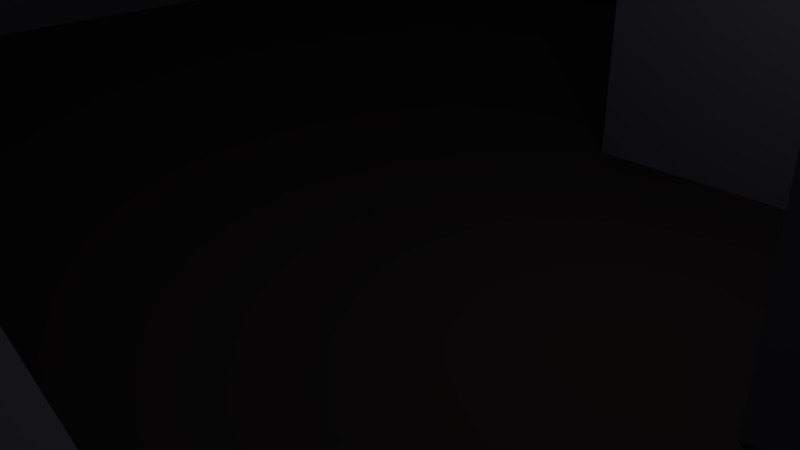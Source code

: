 # Source: Tile1.blend  (saved by Blender 2.77.0; exported with 4.5.12 LTS)
import bpy
from mathutils import Matrix  # noqa: F401  (used for matrix-valued properties, if any)

bpy.ops.wm.read_factory_settings(use_empty=True)
scene = bpy.context.scene
scene.name = 'Scene'

# ---- collections
col_collection_1 = bpy.data.collections.new('Collection 1'); scene.collection.children.link(col_collection_1)

# ---- materials (node trees are filled in below, after node groups)
mat_floor = bpy.data.materials.new('Floor')
mat_floor.alpha_threshold = 0.0
mat_floor.use_transparent_shadow = False
mat_floor.diffuse_color = (0.0291, 0.02181, 0.02181, 1.0)
mat_floor.roughness = 0.5
mat_floor.specular_intensity = 0.0
mat_wall = bpy.data.materials.new('Wall')
mat_wall.alpha_threshold = 0.0
mat_wall.use_transparent_shadow = False
mat_wall.diffuse_color = (0.09863, 0.0956, 0.1282, 1.0)
mat_wall.roughness = 0.5
mat_wall.specular_intensity = 0.0
mat_object = bpy.data.materials.new('Object')
mat_object.alpha_threshold = 0.0
mat_object.use_transparent_shadow = False
mat_object.roughness = 0.5
mat_object.specular_intensity = 0.0

# ---- material node trees

# ---- world
world_world = bpy.data.worlds.new('World'); scene.world = world_world
world_world.color = (0.05088, 0.05088, 0.05088)
world_world.use_sun_shadow = False
world_world.sun_shadow_jitter_overblur = 0.0
world_world.cycles.sampling_method = 'MANUAL'

# ---- cameras
cam_camera = bpy.data.cameras.new('Camera')
cam_camera.clip_end = 100.0
cam_camera.lens = 35.0
cam_camera.sensor_width = 32.0
cam_camera.sensor_height = 18.0
cam_camera.ortho_scale = 7.314
cam_camera.dof.focus_distance = 0.0
cam_camera.dof.aperture_fstop = 128.0

# ---- lights
light_lamp = bpy.data.lights.new('Lamp', 'POINT')
light_lamp.transmission_factor = 0.0
light_lamp.cutoff_distance = 30.0
light_lamp.energy = 100.0
light_lamp.shadow_buffer_clip_start = 1.001
light_lamp.shadow_soft_size = 0.1
light_lamp.shadow_maximum_resolution = 0.006
light_lamp.use_absolute_resolution = True

# ---- meshes
me_plane = bpy.data.meshes.new('Plane')
me_plane.from_pydata([(-20.0, -20.0, 0.0), (20.0, -20.0, 0.0), (-20.0, 20.0, 0.0), (20.0, 20.0, 0.0), (-20.0, 15.0, 0.0), (-20.0, 10.0, 0.0), (-20.0, 5.0, 0.0), (-20.0, 0.0, 0.0), (-20.0, -5.0, 0.0), (-20.0, -10.0, 0.0), (-20.0, -15.0, 0.0), (-15.0, -20.0, 0.0), (-10.0, -20.0, 0.0), (-5.0, -20.0, 0.0), (0.0, -20.0, 0.0), (5.0, -20.0, 0.0), (10.0, -20.0, 0.0), (15.0, -20.0, 0.0), (20.0, -15.0, 0.0), (20.0, -10.0, 0.0), (20.0, -5.0, 0.0), (20.0, 0.0, 0.0), (20.0, 5.0, 0.0), (20.0, 10.0, 0.0), (20.0, 15.0, 0.0), (15.0, 20.0, 0.0), (10.0, 20.0, 0.0), (5.0, 20.0, 0.0), (0.0, 20.0, 0.0), (-5.0, 20.0, 0.0), (-10.0, 20.0, 0.0), (-15.0, 20.0, 0.0), (-15.0, -15.0, 0.0), (-15.0, -10.0, 0.0), (-15.0, -5.0, 0.0), (-15.0, 0.0, 0.0), (-15.0, 5.0, 0.0), (-15.0, 10.0, 0.0), (-15.0, 15.0, 0.0), (-10.0, -10.0, 0.0), (-10.0, -5.0, 0.0), (-10.0, 15.0, 0.0), (-5.0, -10.0, 0.0), (-5.0, -5.0, 0.0), (-5.0, 15.0, 0.0), (0.0, -10.0, 0.0), (0.0, -5.0, 0.0), (0.0, 5.0, 0.0), (0.0, 10.0, 0.0), (0.0, 15.0, 0.0), (5.0, -15.0, 0.0), (5.0, -10.0, 0.0), (5.0, -5.0, 0.0), (5.0, 0.0, 0.0), (5.0, 5.0, 0.0), (5.0, 10.0, 0.0), (5.0, 15.0, 0.0), (10.0, -15.0, 0.0), (10.0, 0.0, 0.0), (10.0, 5.0, 0.0), (10.0, 10.0, 0.0), (10.0, 15.0, 0.0), (15.0, -15.0, 0.0), (15.0, -10.0, 0.0), (15.0, 0.0, 0.0), (15.0, 15.0, 0.0), (-20.0, -20.0, 5.0), (15.0, -20.0, 5.0), (20.0, -20.0, 5.0), (20.0, 15.0, 5.0), (20.0, 20.0, 5.0), (-15.0, 20.0, 5.0), (-20.0, 20.0, 5.0), (-15.0, -20.0, 5.0), (5.0, -20.0, 5.0), (10.0, -20.0, 5.0), (20.0, -15.0, 5.0), (20.0, -10.0, 5.0), (15.0, 20.0, 5.0), (10.0, 20.0, 5.0), (5.0, 20.0, 5.0), (-2.148, 20.0, 5.0), (-5.0, 20.0, 5.0), (-10.0, 20.0, 5.0), (-15.0, -10.0, 5.0), (-15.0, -5.0, 5.0), (-10.0, 15.0, 5.0), (-10.0, -10.0, 6.834), (-10.0, -5.0, 6.834), (-5.0, 15.0, 5.0), (-5.0, -10.0, 4.677), (-5.0, -5.0, 4.677), (-2.148, 15.0, 5.0), (0.0, -10.0, 2.706), (0.0, -5.0, 2.706), (0.0, 5.0, 5.0), (0.0, 10.0, 5.0), (5.0, 15.0, 5.0), (5.0, -15.0, 5.0), (5.0, -10.0, 0.475), (5.0, -5.0, 0.475), (5.0, 0.0, 5.0), (5.883, 5.0, 6.662), (5.883, 10.0, 6.662), (10.0, 15.0, 5.0), (10.0, -15.0, 5.0), (10.0, 0.0, 2.81), (10.0, 5.0, 5.0), (10.0, 10.0, 5.0), (15.0, 15.0, 5.0), (15.0, -15.0, 5.0), (15.0, -10.0, 5.0), (0.0, 5.0, 15.51), (0.0, 10.0, 17.66), (5.0, 5.0, 11.16), (5.0, 10.0, 13.96), (-20.0, -15.0, 14.0), (-20.0, -20.0, 14.0), (-15.0, 20.0, 14.0), (-20.0, 20.0, 14.0), (-20.0, 15.0, 14.0), (-20.0, 10.0, 14.0), (-20.0, 5.0, 14.0), (-20.0, 0.0, 14.0), (-20.0, -5.0, 14.0), (-20.0, -10.0, 14.0), (-15.0, -20.0, 14.0), (-15.0, 15.0, 14.0), (-15.0, -15.0, 14.0), (-15.0, -10.0, 14.0), (-15.0, -5.0, 14.0), (-15.0, 0.0, 14.0), (-15.0, 5.0, 14.0), (-15.0, 10.0, 14.0), (-20.0, 20.0, 8.513), (-20.0, -20.0, 8.513), (-15.0, -20.0, 8.513), (-15.0, 20.0, 8.513), (-15.0, -10.0, 8.513), (-15.0, -5.0, 8.513), (-15.0, -20.0, 11.26), (-15.0, 20.0, 11.26), (-15.0, -10.0, 11.26), (-15.0, -5.0, 11.26), (-20.0, 20.0, 11.26), (-20.0, -20.0, 11.26), (-12.97, -5.0, 8.513), (-12.97, -10.0, 8.513), (-12.01, -10.0, 10.83), (-12.01, -5.0, 10.83), (-11.69, -5.0, 9.952), (-12.71, -5.0, 11.33), (-11.69, -10.0, 9.952), (-12.71, -10.0, 11.33), (-9.992, -7.4, 9.952), (-10.31, -7.4, 10.83), (3.217, -18.7, 1.303), (3.217, -16.3, 1.303), (3.217, -16.3, 3.697), (3.217, -18.7, 3.697), (11.47, -17.05, 8.716), (12.04, -18.54, 8.558), (12.96, -16.46, 8.566), (13.53, -17.95, 8.408)], [], [(63, 62, 110, 111), (41, 44, 89, 86), (26, 27, 80, 79, 78, 70, 3, 25), (24, 3, 70, 69), (59, 60, 108, 107), (43, 40, 88, 91), (62, 57, 105, 110), (109, 69, 70, 78, 79, 80, 97, 104), (33, 39, 40, 34), (58, 59, 107, 106), (39, 42, 90, 87), (60, 55, 103, 108), (53, 58, 106, 101), (56, 61, 65, 24, 69, 109, 104, 97), (57, 50, 98, 105), (40, 39, 87, 88), (41, 30, 31, 38, 37, 36, 35, 34, 40, 43, 46, 52, 51, 45, 42, 39, 33, 32, 11, 12, 13, 14, 15, 50, 57, 62, 63, 19, 20, 21, 64, 58, 53, 54, 47, 48, 49, 44), (18, 19, 77, 76, 68, 1), (87, 90, 91, 88), (90, 93, 94, 91), (93, 99, 100, 94), (96, 95, 112, 113), (74, 75, 105, 98), (101, 106, 107, 102), (102, 107, 108, 103), (75, 67, 161, 160), (67, 68, 76, 110), (110, 76, 77, 111), (49, 28, 81, 92), (42, 45, 93, 90), (46, 43, 91, 94), (19, 63, 111, 77), (127, 118, 119, 120, 121, 122, 123, 124, 125, 116, 117, 126, 128, 129, 130, 131, 132, 133), (48, 47, 95, 96), (44, 49, 92, 89), (31, 2, 72, 134, 144, 119, 118, 141, 137, 71), (27, 56, 97, 80), (17, 1, 68, 67, 75, 74, 15, 16), (45, 51, 99, 93), (50, 15, 156, 157), (52, 46, 94, 100), (30, 41, 86, 83), (51, 52, 100, 99), (47, 54, 102, 95), (86, 89, 92, 81, 82, 83), (55, 48, 96, 103), (54, 53, 101, 102), (112, 114, 115, 113), (103, 96, 113, 115), (102, 103, 115, 114), (95, 102, 114, 112), (10, 0, 66, 135, 145, 117, 116, 125, 124, 123, 122, 121, 120, 119, 144, 134, 72, 2, 4, 5, 6, 7, 8, 9), (142, 143, 130, 129), (28, 29, 30, 83, 82, 81), (56, 27, 28, 49, 48, 55, 60, 59, 58, 64, 21, 22, 23, 24, 65, 61), (149, 150, 146, 151), (154, 150, 149, 155), (142, 138, 147, 152, 148, 153), (138, 139, 146, 147), (149, 151, 153, 148, 155), (143, 142, 153, 151), (143, 151, 146, 139), (152, 154, 155, 148), (146, 150, 154, 152, 147), (157, 156, 159, 158), (15, 74, 159, 156), (98, 50, 157, 158), (74, 98, 158, 159), (11, 32, 33, 84, 138, 142, 129, 128, 126, 140, 136, 73), (141, 118, 127, 133, 132, 131, 130, 143, 139, 85, 34, 35, 36, 37, 38, 31, 71, 137), (33, 34, 85, 139, 138, 84), (160, 161, 163, 162), (67, 110, 163, 161), (110, 105, 162, 163), (105, 75, 160, 162), (140, 126, 117, 145, 135, 66, 0, 11, 73, 136)])
me_plane.polygons.foreach_set('material_index', [1, 1, 1, 1, 1, 1, 1, 1, 0, 1, 1, 1, 1, 1, 1, 0, 0, 1, 1, 1, 1, 1, 1, 1, 1, 1, 1, 1, 1, 1, 1, 1, 1, 1, 1, 1, 1, 1, 1, 1, 1, 1, 1, 1, 1, 1, 1, 1, 1, 1, 1, 1, 1, 1, 0, 0, 0, 0, 0, 0, 0, 0, 0, 0, 1, 1, 1, 1, 1, 1, 1, 1, 1, 1, 1, 1])
me_plane.materials.append(mat_floor)
me_plane.materials.append(mat_wall)
me_plane.materials.append(mat_object)
me_plane.use_remesh_preserve_volume = False
me_plane.use_remesh_preserve_attributes = False
me_plane.use_mirror_vertex_groups = False
me_plane.update()

# ---- objects
ob_plane = bpy.data.objects.new('Plane', me_plane)
ob_lamp = bpy.data.objects.new('Lamp', light_lamp)
ob_camera = bpy.data.objects.new('Camera', cam_camera)

# ---- transforms, parenting, visibility, modifiers, constraints
ob_plane.location = (0.0, 0.0, 0.0)
ob_plane.lineart.crease_threshold = 0.0
ob_lamp.location = (4.076, 1.005, 5.904)
ob_lamp.rotation_euler = (0.6503, 0.05522, 1.866)
ob_lamp.lock_rotations_4d = False
ob_lamp.empty_display_type = 'ARROWS'
ob_lamp.color = (0.0, 0.0, 0.0, 0.0)
ob_lamp.hide_viewport = True
ob_lamp.lineart.crease_threshold = 0.0
ob_camera.location = (7.481, -6.508, 5.344)
ob_camera.rotation_euler = (1.109, 0.01082, 0.8149)
ob_camera.lock_rotations_4d = False
ob_camera.empty_display_type = 'ARROWS'
ob_camera.color = (0.0, 0.0, 0.0, 0.0)
ob_camera.hide_viewport = True
ob_camera.display_type = 'WIRE'
ob_camera.lineart.crease_threshold = 0.0

# ---- collection membership
col_collection_1.objects.link(ob_plane)
col_collection_1.objects.link(ob_lamp)
col_collection_1.objects.link(ob_camera)

# ---- scene / render settings (as saved in the file)
scene.camera = ob_camera
scene.frame_start = 1; scene.frame_end = 250; scene.frame_set(1)
scene.render.engine = 'BLENDER_EEVEE_NEXT'
scene.render.resolution_percentage = 50
scene.render.dither_intensity = 0.0
scene.cycles.use_denoising = False
scene.cycles.samples = 128
scene.cycles.sampling_pattern = 'TABULATED_SOBOL'
scene.cycles.light_sampling_threshold = 0.0
scene.cycles.use_adaptive_sampling = False
scene.cycles.use_light_tree = False
scene.cycles.blur_glossy = 0.0
scene.cycles.sample_clamp_indirect = 0.0
scene.view_settings.view_transform = 'Standard'
bpy.context.view_layer.update()
